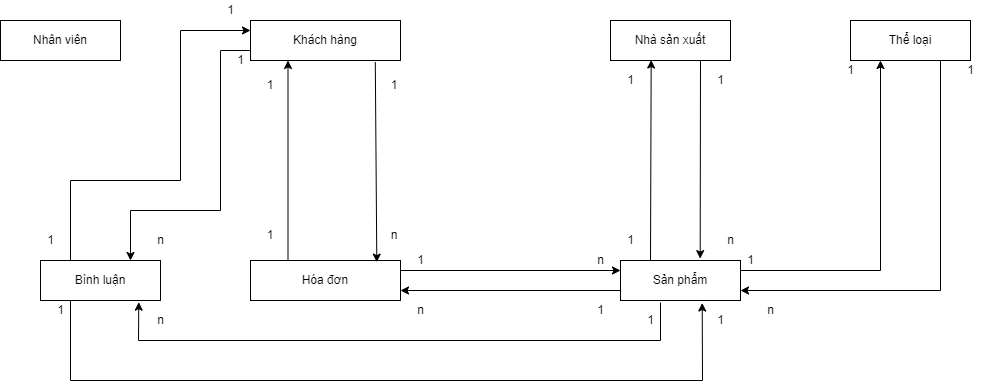

The diagram above was exported from draw.io. Its source (the exported page's mxGraphModel, read from the mxfile embedded in the PNG):
<mxGraphModel dx="1422" dy="762" grid="1" gridSize="10" guides="1" tooltips="1" connect="1" arrows="1" fold="1" page="1" pageScale="1" pageWidth="827" pageHeight="1169" math="0" shadow="0">
  <root>
    <mxCell id="0" />
    <mxCell id="1" parent="0" />
    <mxCell id="vLeHeVMFuYv_VZji8hT--1" value="Nhân viên" style="rounded=0;whiteSpace=wrap;html=1;" parent="1" vertex="1">
      <mxGeometry x="20" y="40" width="120" height="40" as="geometry" />
    </mxCell>
    <mxCell id="vLeHeVMFuYv_VZji8hT--2" value="Khách hàng" style="rounded=0;whiteSpace=wrap;html=1;" parent="1" vertex="1">
      <mxGeometry x="270" y="40" width="150" height="40" as="geometry" />
    </mxCell>
    <mxCell id="vLeHeVMFuYv_VZji8hT--3" value="Nhà sản xuất" style="rounded=0;whiteSpace=wrap;html=1;" parent="1" vertex="1">
      <mxGeometry x="630" y="40" width="120" height="40" as="geometry" />
    </mxCell>
    <mxCell id="vLeHeVMFuYv_VZji8hT--7" value="Hóa đơn" style="whiteSpace=wrap;html=1;align=center;" parent="1" vertex="1">
      <mxGeometry x="270" y="280" width="150" height="40" as="geometry" />
    </mxCell>
    <mxCell id="vLeHeVMFuYv_VZji8hT--20" value="Sản phẩm" style="rounded=0;whiteSpace=wrap;html=1;" parent="1" vertex="1">
      <mxGeometry x="640" y="280" width="120" height="40" as="geometry" />
    </mxCell>
    <mxCell id="dtjQ3f0zTY5LUkE0PwnK-2" value="" style="endArrow=classic;html=1;rounded=0;exitX=0.25;exitY=0;exitDx=0;exitDy=0;entryX=0.339;entryY=0.988;entryDx=0;entryDy=0;entryPerimeter=0;" parent="1" source="vLeHeVMFuYv_VZji8hT--20" target="vLeHeVMFuYv_VZji8hT--3" edge="1">
      <mxGeometry width="50" height="50" relative="1" as="geometry">
        <mxPoint x="360" y="260" as="sourcePoint" />
        <mxPoint x="410" y="210" as="targetPoint" />
        <Array as="points" />
      </mxGeometry>
    </mxCell>
    <mxCell id="dtjQ3f0zTY5LUkE0PwnK-4" value="" style="endArrow=classic;html=1;rounded=0;exitX=0.75;exitY=1;exitDx=0;exitDy=0;entryX=0.664;entryY=-0.047;entryDx=0;entryDy=0;entryPerimeter=0;" parent="1" source="vLeHeVMFuYv_VZji8hT--3" target="vLeHeVMFuYv_VZji8hT--20" edge="1">
      <mxGeometry width="50" height="50" relative="1" as="geometry">
        <mxPoint x="710" y="280.48" as="sourcePoint" />
        <mxPoint x="710.6799999999998" y="79.99999999999999" as="targetPoint" />
        <Array as="points" />
      </mxGeometry>
    </mxCell>
    <mxCell id="dtjQ3f0zTY5LUkE0PwnK-5" value="" style="endArrow=classic;html=1;rounded=0;entryX=0.842;entryY=0.04;entryDx=0;entryDy=0;entryPerimeter=0;exitX=0.832;exitY=1.04;exitDx=0;exitDy=0;exitPerimeter=0;" parent="1" source="vLeHeVMFuYv_VZji8hT--2" target="vLeHeVMFuYv_VZji8hT--7" edge="1">
      <mxGeometry width="50" height="50" relative="1" as="geometry">
        <mxPoint x="400" y="276" as="sourcePoint" />
        <mxPoint x="400" y="80" as="targetPoint" />
      </mxGeometry>
    </mxCell>
    <mxCell id="dtjQ3f0zTY5LUkE0PwnK-6" value="" style="endArrow=classic;html=1;rounded=0;exitX=0.25;exitY=0;exitDx=0;exitDy=0;entryX=0.25;entryY=1;entryDx=0;entryDy=0;" parent="1" source="vLeHeVMFuYv_VZji8hT--7" target="vLeHeVMFuYv_VZji8hT--2" edge="1">
      <mxGeometry width="50" height="50" relative="1" as="geometry">
        <mxPoint x="360" y="260" as="sourcePoint" />
        <mxPoint x="303" y="90" as="targetPoint" />
      </mxGeometry>
    </mxCell>
    <mxCell id="dtjQ3f0zTY5LUkE0PwnK-12" value="1" style="text;html=1;strokeColor=none;fillColor=none;align=center;verticalAlign=middle;whiteSpace=wrap;rounded=0;" parent="1" vertex="1">
      <mxGeometry x="260" y="90" width="60" height="30" as="geometry" />
    </mxCell>
    <mxCell id="dtjQ3f0zTY5LUkE0PwnK-14" value="1" style="text;html=1;strokeColor=none;fillColor=none;align=center;verticalAlign=middle;whiteSpace=wrap;rounded=0;" parent="1" vertex="1">
      <mxGeometry x="260" y="240" width="60" height="30" as="geometry" />
    </mxCell>
    <mxCell id="dtjQ3f0zTY5LUkE0PwnK-15" value="1" style="text;html=1;strokeColor=none;fillColor=none;align=center;verticalAlign=middle;whiteSpace=wrap;rounded=0;" parent="1" vertex="1">
      <mxGeometry x="384" y="90" width="60" height="30" as="geometry" />
    </mxCell>
    <mxCell id="dtjQ3f0zTY5LUkE0PwnK-16" value="n" style="text;html=1;strokeColor=none;fillColor=none;align=center;verticalAlign=middle;whiteSpace=wrap;rounded=0;" parent="1" vertex="1">
      <mxGeometry x="384" y="240" width="60" height="30" as="geometry" />
    </mxCell>
    <mxCell id="lK6m2He8o2KCQGtby73_-1" value="1" style="text;html=1;align=center;verticalAlign=middle;resizable=0;points=[];autosize=1;strokeColor=none;fillColor=none;" parent="1" vertex="1">
      <mxGeometry x="730" y="90" width="20" height="20" as="geometry" />
    </mxCell>
    <mxCell id="lK6m2He8o2KCQGtby73_-2" value="n" style="text;html=1;align=center;verticalAlign=middle;resizable=0;points=[];autosize=1;strokeColor=none;fillColor=none;" parent="1" vertex="1">
      <mxGeometry x="740" y="250" width="20" height="20" as="geometry" />
    </mxCell>
    <mxCell id="lK6m2He8o2KCQGtby73_-3" value="1" style="text;html=1;align=center;verticalAlign=middle;resizable=0;points=[];autosize=1;strokeColor=none;fillColor=none;" parent="1" vertex="1">
      <mxGeometry x="640" y="90" width="20" height="20" as="geometry" />
    </mxCell>
    <mxCell id="lK6m2He8o2KCQGtby73_-4" value="1" style="text;html=1;align=center;verticalAlign=middle;resizable=0;points=[];autosize=1;strokeColor=none;fillColor=none;" parent="1" vertex="1">
      <mxGeometry x="640" y="250" width="20" height="20" as="geometry" />
    </mxCell>
    <mxCell id="lK6m2He8o2KCQGtby73_-5" value="" style="endArrow=classic;html=1;rounded=0;entryX=1;entryY=0.75;entryDx=0;entryDy=0;exitX=0;exitY=0.75;exitDx=0;exitDy=0;" parent="1" source="vLeHeVMFuYv_VZji8hT--20" target="vLeHeVMFuYv_VZji8hT--7" edge="1">
      <mxGeometry width="50" height="50" relative="1" as="geometry">
        <mxPoint x="410" y="340" as="sourcePoint" />
        <mxPoint x="460" y="290" as="targetPoint" />
      </mxGeometry>
    </mxCell>
    <mxCell id="lK6m2He8o2KCQGtby73_-7" value="" style="endArrow=classic;html=1;rounded=0;exitX=1;exitY=0.25;exitDx=0;exitDy=0;entryX=0;entryY=0.25;entryDx=0;entryDy=0;" parent="1" source="vLeHeVMFuYv_VZji8hT--7" target="vLeHeVMFuYv_VZji8hT--20" edge="1">
      <mxGeometry width="50" height="50" relative="1" as="geometry">
        <mxPoint x="410" y="340" as="sourcePoint" />
        <mxPoint x="460" y="290" as="targetPoint" />
      </mxGeometry>
    </mxCell>
    <mxCell id="lK6m2He8o2KCQGtby73_-8" value="1" style="text;html=1;align=center;verticalAlign=middle;resizable=0;points=[];autosize=1;strokeColor=none;fillColor=none;" parent="1" vertex="1">
      <mxGeometry x="430" y="270" width="20" height="20" as="geometry" />
    </mxCell>
    <mxCell id="lK6m2He8o2KCQGtby73_-9" value="n" style="text;html=1;align=center;verticalAlign=middle;resizable=0;points=[];autosize=1;strokeColor=none;fillColor=none;" parent="1" vertex="1">
      <mxGeometry x="610" y="270" width="20" height="20" as="geometry" />
    </mxCell>
    <mxCell id="lK6m2He8o2KCQGtby73_-10" value="n" style="text;html=1;align=center;verticalAlign=middle;resizable=0;points=[];autosize=1;strokeColor=none;fillColor=none;" parent="1" vertex="1">
      <mxGeometry x="430" y="320" width="20" height="20" as="geometry" />
    </mxCell>
    <mxCell id="lK6m2He8o2KCQGtby73_-11" value="1" style="text;html=1;align=center;verticalAlign=middle;resizable=0;points=[];autosize=1;strokeColor=none;fillColor=none;" parent="1" vertex="1">
      <mxGeometry x="610" y="320" width="20" height="20" as="geometry" />
    </mxCell>
    <mxCell id="lK6m2He8o2KCQGtby73_-12" value="Bình luận" style="rounded=0;whiteSpace=wrap;html=1;" parent="1" vertex="1">
      <mxGeometry x="60" y="280" width="120" height="40" as="geometry" />
    </mxCell>
    <mxCell id="lK6m2He8o2KCQGtby73_-13" value="" style="endArrow=classic;html=1;rounded=0;entryX=0.75;entryY=0;entryDx=0;entryDy=0;exitX=0;exitY=0.75;exitDx=0;exitDy=0;" parent="1" source="vLeHeVMFuYv_VZji8hT--2" target="lK6m2He8o2KCQGtby73_-12" edge="1">
      <mxGeometry width="50" height="50" relative="1" as="geometry">
        <mxPoint x="150" y="120" as="sourcePoint" />
        <mxPoint x="460" y="200" as="targetPoint" />
        <Array as="points">
          <mxPoint x="240" y="70" />
          <mxPoint x="240" y="230" />
          <mxPoint x="150" y="230" />
        </Array>
      </mxGeometry>
    </mxCell>
    <mxCell id="lK6m2He8o2KCQGtby73_-16" value="" style="endArrow=classic;html=1;rounded=0;exitX=0.25;exitY=0;exitDx=0;exitDy=0;entryX=0;entryY=0.25;entryDx=0;entryDy=0;" parent="1" source="lK6m2He8o2KCQGtby73_-12" target="vLeHeVMFuYv_VZji8hT--2" edge="1">
      <mxGeometry width="50" height="50" relative="1" as="geometry">
        <mxPoint x="410" y="250" as="sourcePoint" />
        <mxPoint x="100" y="100" as="targetPoint" />
        <Array as="points">
          <mxPoint x="90" y="200" />
          <mxPoint x="200" y="200" />
          <mxPoint x="200" y="50" />
        </Array>
      </mxGeometry>
    </mxCell>
    <mxCell id="lK6m2He8o2KCQGtby73_-18" value="n" style="text;html=1;align=center;verticalAlign=middle;resizable=0;points=[];autosize=1;strokeColor=none;fillColor=none;" parent="1" vertex="1">
      <mxGeometry x="170" y="250" width="20" height="20" as="geometry" />
    </mxCell>
    <mxCell id="lK6m2He8o2KCQGtby73_-19" value="1" style="text;html=1;align=center;verticalAlign=middle;resizable=0;points=[];autosize=1;strokeColor=none;fillColor=none;" parent="1" vertex="1">
      <mxGeometry x="250" y="70" width="20" height="20" as="geometry" />
    </mxCell>
    <mxCell id="lK6m2He8o2KCQGtby73_-20" value="1" style="text;html=1;align=center;verticalAlign=middle;resizable=0;points=[];autosize=1;strokeColor=none;fillColor=none;" parent="1" vertex="1">
      <mxGeometry x="60" y="250" width="20" height="20" as="geometry" />
    </mxCell>
    <mxCell id="lK6m2He8o2KCQGtby73_-21" value="1" style="text;html=1;align=center;verticalAlign=middle;resizable=0;points=[];autosize=1;strokeColor=none;fillColor=none;" parent="1" vertex="1">
      <mxGeometry x="240" y="20" width="20" height="20" as="geometry" />
    </mxCell>
    <mxCell id="lK6m2He8o2KCQGtby73_-22" value="" style="endArrow=classic;html=1;rounded=0;entryX=0.819;entryY=1.042;entryDx=0;entryDy=0;entryPerimeter=0;" parent="1" target="lK6m2He8o2KCQGtby73_-12" edge="1">
      <mxGeometry width="50" height="50" relative="1" as="geometry">
        <mxPoint x="680" y="322" as="sourcePoint" />
        <mxPoint x="140" y="350" as="targetPoint" />
        <Array as="points">
          <mxPoint x="680" y="360" />
          <mxPoint x="158" y="360" />
        </Array>
      </mxGeometry>
    </mxCell>
    <mxCell id="lK6m2He8o2KCQGtby73_-24" value="" style="endArrow=classic;html=1;rounded=0;exitX=0.25;exitY=1;exitDx=0;exitDy=0;entryX=0.681;entryY=1.063;entryDx=0;entryDy=0;entryPerimeter=0;" parent="1" source="lK6m2He8o2KCQGtby73_-12" target="vLeHeVMFuYv_VZji8hT--20" edge="1">
      <mxGeometry width="50" height="50" relative="1" as="geometry">
        <mxPoint x="410" y="250" as="sourcePoint" />
        <mxPoint x="730" y="380" as="targetPoint" />
        <Array as="points">
          <mxPoint x="90" y="400" />
          <mxPoint x="722" y="400" />
        </Array>
      </mxGeometry>
    </mxCell>
    <mxCell id="lK6m2He8o2KCQGtby73_-25" value="1" style="text;html=1;align=center;verticalAlign=middle;resizable=0;points=[];autosize=1;strokeColor=none;fillColor=none;" parent="1" vertex="1">
      <mxGeometry x="730" y="330" width="20" height="20" as="geometry" />
    </mxCell>
    <mxCell id="lK6m2He8o2KCQGtby73_-26" value="1" style="text;html=1;align=center;verticalAlign=middle;resizable=0;points=[];autosize=1;strokeColor=none;fillColor=none;" parent="1" vertex="1">
      <mxGeometry x="70" y="320" width="20" height="20" as="geometry" />
    </mxCell>
    <mxCell id="lK6m2He8o2KCQGtby73_-27" value="1" style="text;html=1;align=center;verticalAlign=middle;resizable=0;points=[];autosize=1;strokeColor=none;fillColor=none;" parent="1" vertex="1">
      <mxGeometry x="660" y="330" width="20" height="20" as="geometry" />
    </mxCell>
    <mxCell id="lK6m2He8o2KCQGtby73_-28" value="n" style="text;html=1;align=center;verticalAlign=middle;resizable=0;points=[];autosize=1;strokeColor=none;fillColor=none;" parent="1" vertex="1">
      <mxGeometry x="170" y="330" width="20" height="20" as="geometry" />
    </mxCell>
    <mxCell id="lK6m2He8o2KCQGtby73_-29" value="Thể loại" style="rounded=0;whiteSpace=wrap;html=1;" parent="1" vertex="1">
      <mxGeometry x="870" y="40" width="120" height="40" as="geometry" />
    </mxCell>
    <mxCell id="lK6m2He8o2KCQGtby73_-30" value="" style="endArrow=classic;html=1;rounded=0;entryX=1;entryY=0.75;entryDx=0;entryDy=0;exitX=0.75;exitY=1;exitDx=0;exitDy=0;" parent="1" source="lK6m2He8o2KCQGtby73_-29" target="vLeHeVMFuYv_VZji8hT--20" edge="1">
      <mxGeometry width="50" height="50" relative="1" as="geometry">
        <mxPoint x="972" y="80" as="sourcePoint" />
        <mxPoint x="460" y="200" as="targetPoint" />
        <Array as="points">
          <mxPoint x="960" y="310" />
        </Array>
      </mxGeometry>
    </mxCell>
    <mxCell id="lK6m2He8o2KCQGtby73_-31" value="" style="endArrow=classic;html=1;rounded=0;exitX=1;exitY=0.25;exitDx=0;exitDy=0;entryX=0.25;entryY=1;entryDx=0;entryDy=0;" parent="1" source="vLeHeVMFuYv_VZji8hT--20" target="lK6m2He8o2KCQGtby73_-29" edge="1">
      <mxGeometry width="50" height="50" relative="1" as="geometry">
        <mxPoint x="410" y="250" as="sourcePoint" />
        <mxPoint x="460" y="200" as="targetPoint" />
        <Array as="points">
          <mxPoint x="900" y="290" />
        </Array>
      </mxGeometry>
    </mxCell>
    <mxCell id="xidSFi8szO39skGki0zE-2" value="1" style="text;html=1;align=center;verticalAlign=middle;resizable=0;points=[];autosize=1;strokeColor=none;fillColor=none;" parent="1" vertex="1">
      <mxGeometry x="980" y="80" width="20" height="20" as="geometry" />
    </mxCell>
    <mxCell id="xidSFi8szO39skGki0zE-3" value="n" style="text;html=1;align=center;verticalAlign=middle;resizable=0;points=[];autosize=1;strokeColor=none;fillColor=none;" parent="1" vertex="1">
      <mxGeometry x="780" y="320" width="20" height="20" as="geometry" />
    </mxCell>
    <mxCell id="xidSFi8szO39skGki0zE-4" value="1" style="text;html=1;align=center;verticalAlign=middle;resizable=0;points=[];autosize=1;strokeColor=none;fillColor=none;" parent="1" vertex="1">
      <mxGeometry x="760" y="270" width="20" height="20" as="geometry" />
    </mxCell>
    <mxCell id="xidSFi8szO39skGki0zE-5" value="1" style="text;html=1;align=center;verticalAlign=middle;resizable=0;points=[];autosize=1;strokeColor=none;fillColor=none;" parent="1" vertex="1">
      <mxGeometry x="860" y="80" width="20" height="20" as="geometry" />
    </mxCell>
  </root>
</mxGraphModel>